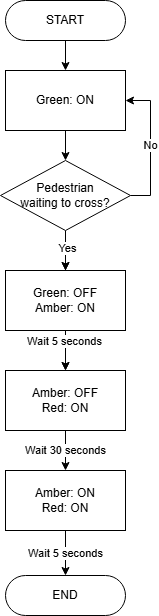

The diagram above was exported from draw.io. Its source (the exported page's mxGraphModel, read from the mxfile embedded in the PNG):
<mxGraphModel dx="776" dy="1138" grid="1" gridSize="10" guides="1" tooltips="1" connect="1" arrows="1" fold="1" page="1" pageScale="1" pageWidth="827" pageHeight="1169" math="0" shadow="0">
  <root>
    <mxCell id="0" />
    <mxCell id="1" parent="0" />
    <mxCell id="cpDrda8qdj7tEJiNEN66-10" edge="1" parent="1" source="cpDrda8qdj7tEJiNEN66-1" style="edgeStyle=orthogonalEdgeStyle;rounded=0;orthogonalLoop=1;jettySize=auto;html=1;" target="cpDrda8qdj7tEJiNEN66-4">
      <mxGeometry relative="1" as="geometry" />
    </mxCell>
    <mxCell id="cpDrda8qdj7tEJiNEN66-1" parent="1" style="rounded=1;whiteSpace=wrap;html=1;arcSize=50;" value="START" vertex="1">
      <mxGeometry height="40" width="120" x="360" y="40" as="geometry" />
    </mxCell>
    <mxCell id="cpDrda8qdj7tEJiNEN66-2" parent="1" style="rounded=1;whiteSpace=wrap;html=1;arcSize=50;" value="END" vertex="1">
      <mxGeometry height="40" width="120" x="360" y="615" as="geometry" />
    </mxCell>
    <mxCell id="cpDrda8qdj7tEJiNEN66-11" edge="1" parent="1" style="edgeStyle=orthogonalEdgeStyle;rounded=0;orthogonalLoop=1;jettySize=auto;html=1;" target="cpDrda8qdj7tEJiNEN66-5">
      <mxGeometry relative="1" as="geometry">
        <mxPoint x="420" y="290" as="sourcePoint" />
      </mxGeometry>
    </mxCell>
    <mxCell id="cpDrda8qdj7tEJiNEN66-19" edge="1" parent="1" source="cpDrda8qdj7tEJiNEN66-4" style="edgeStyle=orthogonalEdgeStyle;rounded=0;orthogonalLoop=1;jettySize=auto;html=1;exitX=0.5;exitY=1;exitDx=0;exitDy=0;entryX=0.5;entryY=0;entryDx=0;entryDy=0;" target="cpDrda8qdj7tEJiNEN66-15">
      <mxGeometry relative="1" as="geometry" />
    </mxCell>
    <mxCell id="cpDrda8qdj7tEJiNEN66-4" parent="1" style="rounded=0;whiteSpace=wrap;html=1;" value="Green: ON" vertex="1">
      <mxGeometry height="60" width="120" x="360" y="110" as="geometry" />
    </mxCell>
    <mxCell id="cpDrda8qdj7tEJiNEN66-12" edge="1" parent="1" style="edgeStyle=orthogonalEdgeStyle;rounded=0;orthogonalLoop=1;jettySize=auto;html=1;exitX=0.5;exitY=1;exitDx=0;exitDy=0;entryX=0.5;entryY=0;entryDx=0;entryDy=0;" target="cpDrda8qdj7tEJiNEN66-7">
      <mxGeometry relative="1" as="geometry">
        <mxPoint x="420" y="390" as="sourcePoint" />
      </mxGeometry>
    </mxCell>
    <mxCell id="cpDrda8qdj7tEJiNEN66-21" edge="1" parent="1" source="cpDrda8qdj7tEJiNEN66-5" style="edgeStyle=orthogonalEdgeStyle;rounded=0;orthogonalLoop=1;jettySize=auto;html=1;">
      <mxGeometry relative="1" as="geometry">
        <mxPoint x="420" y="410" as="targetPoint" />
      </mxGeometry>
    </mxCell>
    <mxCell id="cpDrda8qdj7tEJiNEN66-22" connectable="0" parent="cpDrda8qdj7tEJiNEN66-21" style="edgeLabel;html=1;align=center;verticalAlign=middle;resizable=0;points=[];" value="Wait 5 seconds" vertex="1">
      <mxGeometry relative="1" x="-0.5" y="-2" as="geometry">
        <mxPoint as="offset" />
      </mxGeometry>
    </mxCell>
    <mxCell id="cpDrda8qdj7tEJiNEN66-5" parent="1" style="rounded=0;whiteSpace=wrap;html=1;" value="Green: OFF&lt;div&gt;Amber: ON&lt;/div&gt;" vertex="1">
      <mxGeometry height="60" width="120" x="360" y="310" as="geometry" />
    </mxCell>
    <mxCell id="cpDrda8qdj7tEJiNEN66-13" edge="1" parent="1" source="cpDrda8qdj7tEJiNEN66-7" style="edgeStyle=orthogonalEdgeStyle;rounded=0;orthogonalLoop=1;jettySize=auto;html=1;exitX=0.5;exitY=1;exitDx=0;exitDy=0;" target="cpDrda8qdj7tEJiNEN66-8" value="Wait 30 seconds">
      <mxGeometry relative="1" as="geometry">
        <mxPoint x="420" y="490" as="sourcePoint" />
      </mxGeometry>
    </mxCell>
    <mxCell id="cpDrda8qdj7tEJiNEN66-7" parent="1" style="rounded=0;whiteSpace=wrap;html=1;" value="Amber: OFF&lt;div&gt;Red: ON&lt;/div&gt;" vertex="1">
      <mxGeometry height="60" width="120" x="360" y="410" as="geometry" />
    </mxCell>
    <mxCell id="cpDrda8qdj7tEJiNEN66-14" edge="1" parent="1" source="cpDrda8qdj7tEJiNEN66-8" style="edgeStyle=orthogonalEdgeStyle;rounded=0;orthogonalLoop=1;jettySize=auto;html=1;exitX=0.5;exitY=1;exitDx=0;exitDy=0;" target="cpDrda8qdj7tEJiNEN66-2" value="Wait 5 seconds">
      <mxGeometry relative="1" as="geometry">
        <mxPoint x="420" y="585" as="sourcePoint" />
      </mxGeometry>
    </mxCell>
    <mxCell id="cpDrda8qdj7tEJiNEN66-8" parent="1" style="rounded=0;whiteSpace=wrap;html=1;" value="Amber: ON&lt;div&gt;Red: ON&lt;/div&gt;" vertex="1">
      <mxGeometry height="60" width="120" x="360" y="510" as="geometry" />
    </mxCell>
    <mxCell id="cpDrda8qdj7tEJiNEN66-16" edge="1" parent="1" source="cpDrda8qdj7tEJiNEN66-15" style="edgeStyle=orthogonalEdgeStyle;rounded=0;orthogonalLoop=1;jettySize=auto;html=1;" target="cpDrda8qdj7tEJiNEN66-5" value="">
      <mxGeometry relative="1" as="geometry" />
    </mxCell>
    <mxCell id="cpDrda8qdj7tEJiNEN66-18" connectable="0" parent="cpDrda8qdj7tEJiNEN66-16" style="edgeLabel;html=1;align=center;verticalAlign=middle;resizable=0;points=[];" value="Yes" vertex="1">
      <mxGeometry relative="1" x="-0.15" y="1" as="geometry">
        <mxPoint as="offset" />
      </mxGeometry>
    </mxCell>
    <mxCell id="cpDrda8qdj7tEJiNEN66-17" edge="1" parent="1" source="cpDrda8qdj7tEJiNEN66-15" style="edgeStyle=orthogonalEdgeStyle;rounded=0;orthogonalLoop=1;jettySize=auto;html=1;entryX=1;entryY=0.5;entryDx=0;entryDy=0;exitX=1;exitY=0.5;exitDx=0;exitDy=0;" target="cpDrda8qdj7tEJiNEN66-4" value="No">
      <mxGeometry relative="1" as="geometry" />
    </mxCell>
    <mxCell id="cpDrda8qdj7tEJiNEN66-15" parent="1" style="rhombus;whiteSpace=wrap;html=1;" value="Pedestrian&lt;div&gt;waiting to cross?&lt;/div&gt;" vertex="1">
      <mxGeometry height="70" width="130" x="355" y="200" as="geometry" />
    </mxCell>
  </root>
</mxGraphModel>